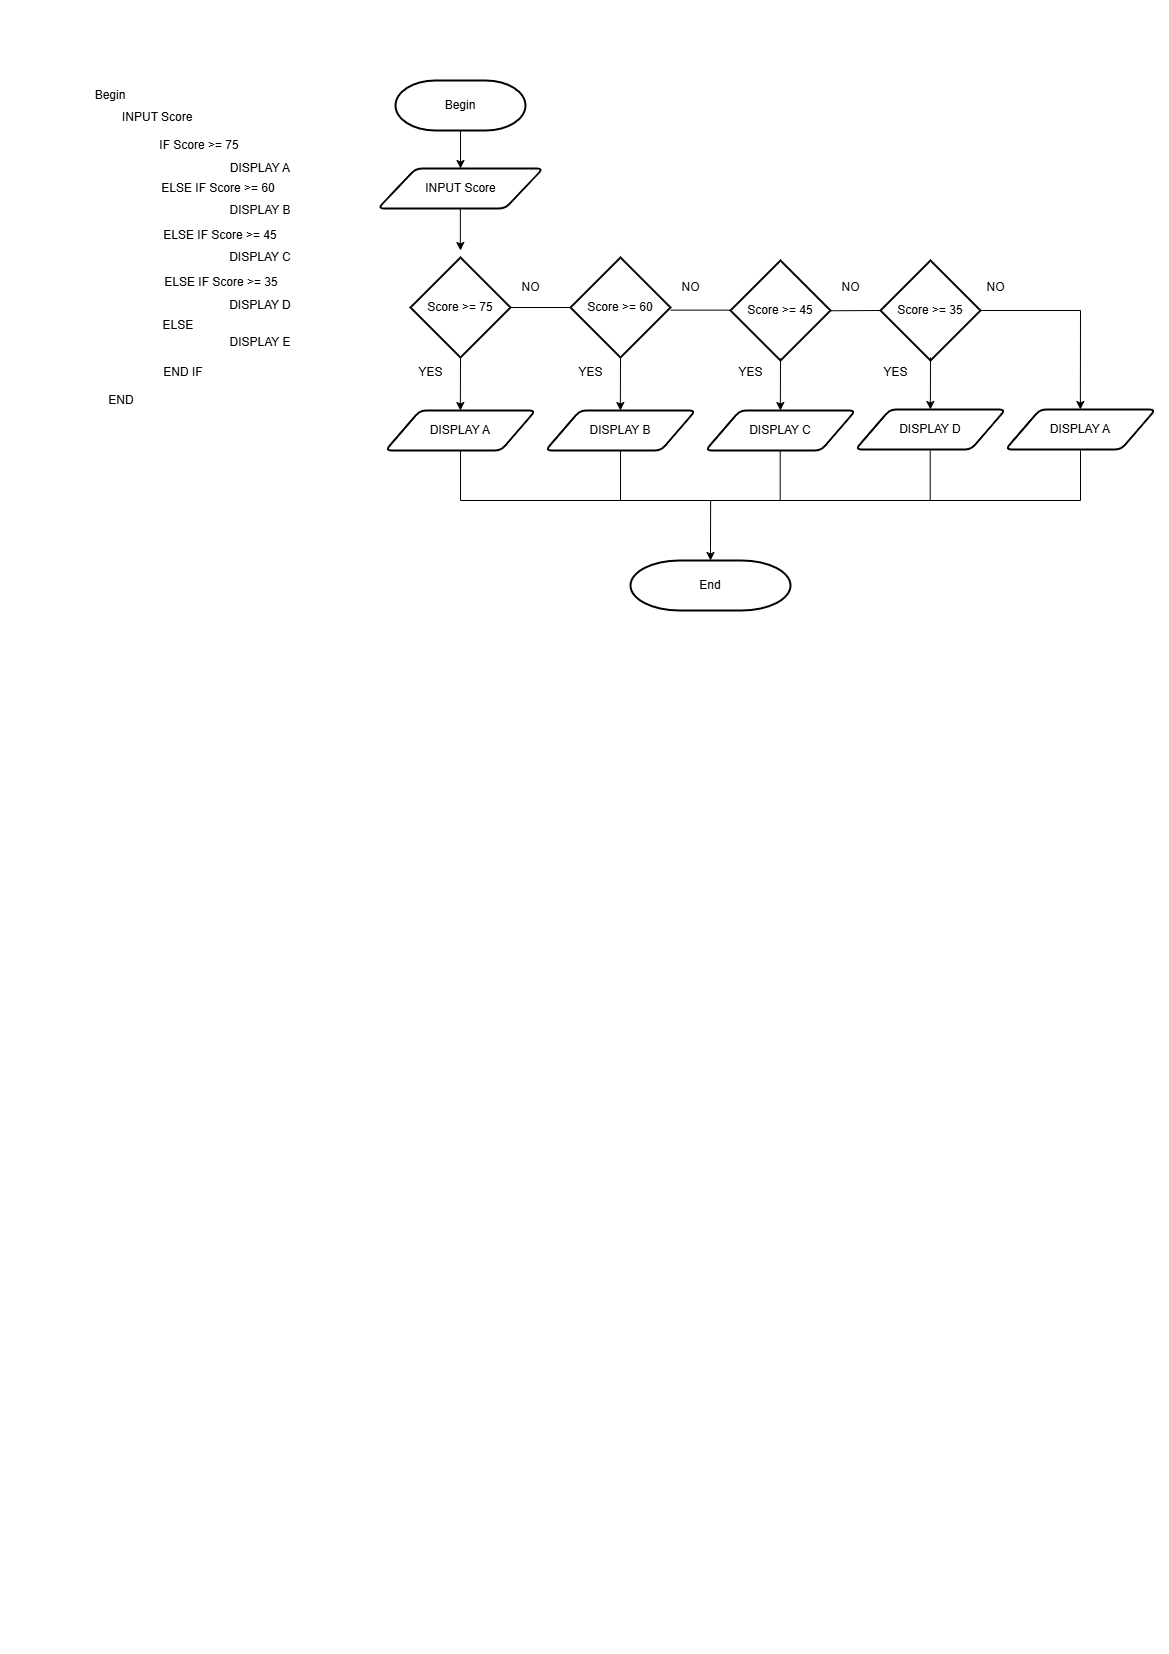

The diagram above was exported from draw.io. Its source (the exported page's mxGraphModel, read from the mxfile embedded in the PNG):
<mxGraphModel dx="1238" dy="615" grid="1" gridSize="10" guides="1" tooltips="1" connect="1" arrows="1" fold="1" page="1" pageScale="1" pageWidth="1169" pageHeight="1654" math="0" shadow="0">
  <root>
    <mxCell id="0" />
    <mxCell id="1" parent="0" />
    <mxCell id="dep554LkebU3HE4Ezk-y-1" value="Begin" style="text;html=1;align=center;verticalAlign=middle;whiteSpace=wrap;rounded=0;" vertex="1" parent="1">
      <mxGeometry x="80" y="80" width="60" height="30" as="geometry" />
    </mxCell>
    <mxCell id="dep554LkebU3HE4Ezk-y-2" value="END" style="text;html=1;align=center;verticalAlign=middle;whiteSpace=wrap;rounded=0;" vertex="1" parent="1">
      <mxGeometry x="91" y="385" width="60" height="30" as="geometry" />
    </mxCell>
    <mxCell id="dep554LkebU3HE4Ezk-y-3" value="IF Score &amp;gt;= 75" style="text;html=1;align=center;verticalAlign=middle;whiteSpace=wrap;rounded=0;" vertex="1" parent="1">
      <mxGeometry x="154" y="130" width="90" height="30" as="geometry" />
    </mxCell>
    <mxCell id="dep554LkebU3HE4Ezk-y-4" value="INPUT Score" style="text;html=1;align=left;verticalAlign=middle;whiteSpace=wrap;rounded=0;" vertex="1" parent="1">
      <mxGeometry x="120" y="102" width="200" height="30" as="geometry" />
    </mxCell>
    <mxCell id="dep554LkebU3HE4Ezk-y-5" value="DISPLAY A" style="text;html=1;align=center;verticalAlign=middle;whiteSpace=wrap;rounded=0;" vertex="1" parent="1">
      <mxGeometry x="200" y="153" width="120" height="30" as="geometry" />
    </mxCell>
    <mxCell id="dep554LkebU3HE4Ezk-y-6" value="ELSE IF Score &amp;gt;= 60" style="text;html=1;align=center;verticalAlign=middle;whiteSpace=wrap;rounded=0;" vertex="1" parent="1">
      <mxGeometry x="155.75" y="178" width="124.25" height="20" as="geometry" />
    </mxCell>
    <mxCell id="dep554LkebU3HE4Ezk-y-7" value="DISPLAY B" style="text;html=1;align=center;verticalAlign=middle;whiteSpace=wrap;rounded=0;" vertex="1" parent="1">
      <mxGeometry x="200" y="195" width="120" height="30" as="geometry" />
    </mxCell>
    <mxCell id="dep554LkebU3HE4Ezk-y-8" value="END IF" style="text;html=1;align=center;verticalAlign=middle;whiteSpace=wrap;rounded=0;" vertex="1" parent="1">
      <mxGeometry x="161.25" y="357" width="44" height="30" as="geometry" />
    </mxCell>
    <mxCell id="dep554LkebU3HE4Ezk-y-9" value="ELSE IF Score &amp;gt;= 45" style="text;html=1;align=center;verticalAlign=middle;whiteSpace=wrap;rounded=0;" vertex="1" parent="1">
      <mxGeometry x="157.8800000000001" y="225" width="124.25" height="20" as="geometry" />
    </mxCell>
    <mxCell id="dep554LkebU3HE4Ezk-y-10" value="DISPLAY C" style="text;html=1;align=center;verticalAlign=middle;whiteSpace=wrap;rounded=0;" vertex="1" parent="1">
      <mxGeometry x="200" y="242" width="120" height="30" as="geometry" />
    </mxCell>
    <mxCell id="dep554LkebU3HE4Ezk-y-11" value="ELSE IF Score &amp;gt;= 35" style="text;html=1;align=center;verticalAlign=middle;whiteSpace=wrap;rounded=0;" vertex="1" parent="1">
      <mxGeometry x="158.75" y="272" width="124.25" height="20" as="geometry" />
    </mxCell>
    <mxCell id="dep554LkebU3HE4Ezk-y-12" value="DISPLAY D" style="text;html=1;align=center;verticalAlign=middle;whiteSpace=wrap;rounded=0;" vertex="1" parent="1">
      <mxGeometry x="200" y="290" width="120" height="30" as="geometry" />
    </mxCell>
    <mxCell id="dep554LkebU3HE4Ezk-y-13" value="ELSE&amp;nbsp;" style="text;html=1;align=center;verticalAlign=middle;whiteSpace=wrap;rounded=0;" vertex="1" parent="1">
      <mxGeometry x="154" y="315" width="51.25" height="20" as="geometry" />
    </mxCell>
    <mxCell id="dep554LkebU3HE4Ezk-y-14" value="DISPLAY E" style="text;html=1;align=center;verticalAlign=middle;whiteSpace=wrap;rounded=0;" vertex="1" parent="1">
      <mxGeometry x="200" y="327" width="120" height="30" as="geometry" />
    </mxCell>
    <mxCell id="dep554LkebU3HE4Ezk-y-15" value="Begin" style="strokeWidth=2;html=1;shape=mxgraph.flowchart.terminator;whiteSpace=wrap;" vertex="1" parent="1">
      <mxGeometry x="395" y="80" width="130" height="50" as="geometry" />
    </mxCell>
    <mxCell id="dep554LkebU3HE4Ezk-y-16" value="" style="endArrow=classic;html=1;rounded=0;exitX=0.5;exitY=1;exitDx=0;exitDy=0;exitPerimeter=0;" edge="1" parent="1" source="dep554LkebU3HE4Ezk-y-15" target="dep554LkebU3HE4Ezk-y-17">
      <mxGeometry width="50" height="50" relative="1" as="geometry">
        <mxPoint x="460" y="130" as="sourcePoint" />
        <mxPoint x="460" y="210" as="targetPoint" />
      </mxGeometry>
    </mxCell>
    <mxCell id="dep554LkebU3HE4Ezk-y-17" value="INPUT Score" style="shape=parallelogram;html=1;strokeWidth=2;perimeter=parallelogramPerimeter;whiteSpace=wrap;rounded=1;arcSize=12;size=0.23;" vertex="1" parent="1">
      <mxGeometry x="377.5" y="168" width="165" height="40" as="geometry" />
    </mxCell>
    <mxCell id="dep554LkebU3HE4Ezk-y-18" value="End" style="strokeWidth=2;html=1;shape=mxgraph.flowchart.terminator;whiteSpace=wrap;" vertex="1" parent="1">
      <mxGeometry x="630" y="560" width="160" height="50" as="geometry" />
    </mxCell>
    <mxCell id="dep554LkebU3HE4Ezk-y-19" value="Score &amp;gt;= 75" style="strokeWidth=2;html=1;shape=mxgraph.flowchart.decision;whiteSpace=wrap;" vertex="1" parent="1">
      <mxGeometry x="410" y="257" width="100" height="100" as="geometry" />
    </mxCell>
    <mxCell id="dep554LkebU3HE4Ezk-y-20" value="DISPLAY A" style="shape=parallelogram;html=1;strokeWidth=2;perimeter=parallelogramPerimeter;whiteSpace=wrap;rounded=1;arcSize=12;size=0.23;" vertex="1" parent="1">
      <mxGeometry x="385" y="410" width="150" height="40" as="geometry" />
    </mxCell>
    <mxCell id="dep554LkebU3HE4Ezk-y-21" value="" style="endArrow=classic;html=1;rounded=0;entryX=0.5;entryY=0;entryDx=0;entryDy=0;" edge="1" parent="1">
      <mxGeometry width="50" height="50" relative="1" as="geometry">
        <mxPoint x="460" y="358" as="sourcePoint" />
        <mxPoint x="459.8699999999999" y="410" as="targetPoint" />
        <Array as="points">
          <mxPoint x="459.8699999999999" y="405" />
        </Array>
      </mxGeometry>
    </mxCell>
    <mxCell id="dep554LkebU3HE4Ezk-y-22" value="" style="endArrow=classic;html=1;rounded=0;exitX=0.5;exitY=1.023;exitDx=0;exitDy=0;exitPerimeter=0;" edge="1" parent="1">
      <mxGeometry width="50" height="50" relative="1" as="geometry">
        <mxPoint x="459.84000000000015" y="208.5" as="sourcePoint" />
        <mxPoint x="460" y="250" as="targetPoint" />
        <Array as="points">
          <mxPoint x="459.84000000000015" y="240.5" />
        </Array>
      </mxGeometry>
    </mxCell>
    <mxCell id="dep554LkebU3HE4Ezk-y-23" value="Score &amp;gt;= 60" style="strokeWidth=2;html=1;shape=mxgraph.flowchart.decision;whiteSpace=wrap;" vertex="1" parent="1">
      <mxGeometry x="570" y="257" width="100" height="100" as="geometry" />
    </mxCell>
    <mxCell id="dep554LkebU3HE4Ezk-y-24" value="Score &amp;gt;= 45" style="strokeWidth=2;html=1;shape=mxgraph.flowchart.decision;whiteSpace=wrap;" vertex="1" parent="1">
      <mxGeometry x="730" y="260" width="100" height="100" as="geometry" />
    </mxCell>
    <mxCell id="dep554LkebU3HE4Ezk-y-25" value="Score &amp;gt;= 35" style="strokeWidth=2;html=1;shape=mxgraph.flowchart.decision;whiteSpace=wrap;" vertex="1" parent="1">
      <mxGeometry x="880" y="260" width="100" height="100" as="geometry" />
    </mxCell>
    <mxCell id="dep554LkebU3HE4Ezk-y-26" value="DISPLAY B" style="shape=parallelogram;html=1;strokeWidth=2;perimeter=parallelogramPerimeter;whiteSpace=wrap;rounded=1;arcSize=12;size=0.23;" vertex="1" parent="1">
      <mxGeometry x="545" y="410" width="150" height="40" as="geometry" />
    </mxCell>
    <mxCell id="dep554LkebU3HE4Ezk-y-27" value="" style="endArrow=classic;html=1;rounded=0;entryX=0.5;entryY=0;entryDx=0;entryDy=0;" edge="1" parent="1">
      <mxGeometry width="50" height="50" relative="1" as="geometry">
        <mxPoint x="620" y="358" as="sourcePoint" />
        <mxPoint x="619.8699999999999" y="410" as="targetPoint" />
        <Array as="points">
          <mxPoint x="619.8699999999999" y="405" />
        </Array>
      </mxGeometry>
    </mxCell>
    <mxCell id="dep554LkebU3HE4Ezk-y-28" value="DISPLAY C" style="shape=parallelogram;html=1;strokeWidth=2;perimeter=parallelogramPerimeter;whiteSpace=wrap;rounded=1;arcSize=12;size=0.23;" vertex="1" parent="1">
      <mxGeometry x="705" y="410" width="150" height="40" as="geometry" />
    </mxCell>
    <mxCell id="dep554LkebU3HE4Ezk-y-29" value="" style="endArrow=classic;html=1;rounded=0;entryX=0.5;entryY=0;entryDx=0;entryDy=0;" edge="1" parent="1">
      <mxGeometry width="50" height="50" relative="1" as="geometry">
        <mxPoint x="780" y="358" as="sourcePoint" />
        <mxPoint x="779.8699999999999" y="410" as="targetPoint" />
        <Array as="points">
          <mxPoint x="779.8699999999999" y="405" />
        </Array>
      </mxGeometry>
    </mxCell>
    <mxCell id="dep554LkebU3HE4Ezk-y-30" value="DISPLAY D" style="shape=parallelogram;html=1;strokeWidth=2;perimeter=parallelogramPerimeter;whiteSpace=wrap;rounded=1;arcSize=12;size=0.23;" vertex="1" parent="1">
      <mxGeometry x="855" y="409" width="150" height="40" as="geometry" />
    </mxCell>
    <mxCell id="dep554LkebU3HE4Ezk-y-31" value="" style="endArrow=classic;html=1;rounded=0;entryX=0.5;entryY=0;entryDx=0;entryDy=0;" edge="1" parent="1">
      <mxGeometry width="50" height="50" relative="1" as="geometry">
        <mxPoint x="930" y="357" as="sourcePoint" />
        <mxPoint x="929.8699999999999" y="409" as="targetPoint" />
        <Array as="points">
          <mxPoint x="929.8699999999999" y="404" />
        </Array>
      </mxGeometry>
    </mxCell>
    <mxCell id="dep554LkebU3HE4Ezk-y-32" value="DISPLAY A" style="shape=parallelogram;html=1;strokeWidth=2;perimeter=parallelogramPerimeter;whiteSpace=wrap;rounded=1;arcSize=12;size=0.23;" vertex="1" parent="1">
      <mxGeometry x="1005" y="409" width="150" height="40" as="geometry" />
    </mxCell>
    <mxCell id="dep554LkebU3HE4Ezk-y-33" value="" style="endArrow=classic;html=1;rounded=0;entryX=0.5;entryY=0;entryDx=0;entryDy=0;exitX=1;exitY=0.5;exitDx=0;exitDy=0;exitPerimeter=0;" edge="1" parent="1" source="dep554LkebU3HE4Ezk-y-25">
      <mxGeometry width="50" height="50" relative="1" as="geometry">
        <mxPoint x="1080" y="357" as="sourcePoint" />
        <mxPoint x="1079.87" y="409" as="targetPoint" />
        <Array as="points">
          <mxPoint x="1080" y="310" />
          <mxPoint x="1079.87" y="404" />
        </Array>
      </mxGeometry>
    </mxCell>
    <mxCell id="dep554LkebU3HE4Ezk-y-34" value="" style="endArrow=none;html=1;rounded=0;exitX=0.5;exitY=1;exitDx=0;exitDy=0;" edge="1" parent="1" source="dep554LkebU3HE4Ezk-y-20">
      <mxGeometry width="50" height="50" relative="1" as="geometry">
        <mxPoint x="542.5" y="535" as="sourcePoint" />
        <mxPoint x="1080" y="450" as="targetPoint" />
        <Array as="points">
          <mxPoint x="460" y="500" />
          <mxPoint x="1080" y="500" />
        </Array>
      </mxGeometry>
    </mxCell>
    <mxCell id="dep554LkebU3HE4Ezk-y-35" value="" style="endArrow=none;html=1;rounded=0;" edge="1" parent="1">
      <mxGeometry width="50" height="50" relative="1" as="geometry">
        <mxPoint x="620" y="500" as="sourcePoint" />
        <mxPoint x="620" y="450" as="targetPoint" />
      </mxGeometry>
    </mxCell>
    <mxCell id="dep554LkebU3HE4Ezk-y-36" value="" style="endArrow=none;html=1;rounded=0;" edge="1" parent="1">
      <mxGeometry width="50" height="50" relative="1" as="geometry">
        <mxPoint x="779.6999999999998" y="500" as="sourcePoint" />
        <mxPoint x="779.6999999999998" y="450" as="targetPoint" />
      </mxGeometry>
    </mxCell>
    <mxCell id="dep554LkebU3HE4Ezk-y-37" value="" style="endArrow=none;html=1;rounded=0;" edge="1" parent="1">
      <mxGeometry width="50" height="50" relative="1" as="geometry">
        <mxPoint x="929.6999999999998" y="500" as="sourcePoint" />
        <mxPoint x="929.6999999999998" y="450" as="targetPoint" />
      </mxGeometry>
    </mxCell>
    <mxCell id="dep554LkebU3HE4Ezk-y-38" value="" style="endArrow=classic;html=1;rounded=0;entryX=0.5;entryY=0;entryDx=0;entryDy=0;entryPerimeter=0;" edge="1" parent="1" target="dep554LkebU3HE4Ezk-y-18">
      <mxGeometry width="50" height="50" relative="1" as="geometry">
        <mxPoint x="710.1300000000001" y="500" as="sourcePoint" />
        <mxPoint x="710" y="552" as="targetPoint" />
        <Array as="points">
          <mxPoint x="710" y="547" />
        </Array>
      </mxGeometry>
    </mxCell>
    <mxCell id="dep554LkebU3HE4Ezk-y-39" value="" style="endArrow=none;html=1;rounded=0;entryX=0;entryY=0.5;entryDx=0;entryDy=0;entryPerimeter=0;" edge="1" parent="1" target="dep554LkebU3HE4Ezk-y-23">
      <mxGeometry width="50" height="50" relative="1" as="geometry">
        <mxPoint x="510" y="307" as="sourcePoint" />
        <mxPoint x="560" y="257" as="targetPoint" />
      </mxGeometry>
    </mxCell>
    <mxCell id="dep554LkebU3HE4Ezk-y-40" value="" style="endArrow=none;html=1;rounded=0;entryX=0;entryY=0.5;entryDx=0;entryDy=0;entryPerimeter=0;" edge="1" parent="1">
      <mxGeometry width="50" height="50" relative="1" as="geometry">
        <mxPoint x="670" y="309.63" as="sourcePoint" />
        <mxPoint x="730" y="309.63" as="targetPoint" />
      </mxGeometry>
    </mxCell>
    <mxCell id="dep554LkebU3HE4Ezk-y-41" value="" style="endArrow=none;html=1;rounded=0;" edge="1" parent="1">
      <mxGeometry width="50" height="50" relative="1" as="geometry">
        <mxPoint x="830" y="310.26" as="sourcePoint" />
        <mxPoint x="880" y="310" as="targetPoint" />
      </mxGeometry>
    </mxCell>
    <mxCell id="56hDZTL_mtEwPCkrsXi7-1" value="YES" style="text;html=1;align=center;verticalAlign=middle;resizable=0;points=[];autosize=1;strokeColor=none;fillColor=none;" vertex="1" parent="1">
      <mxGeometry x="405" y="357" width="50" height="30" as="geometry" />
    </mxCell>
    <mxCell id="56hDZTL_mtEwPCkrsXi7-2" value="NO" style="text;html=1;align=center;verticalAlign=middle;resizable=0;points=[];autosize=1;strokeColor=none;fillColor=none;" vertex="1" parent="1">
      <mxGeometry x="510" y="272" width="40" height="30" as="geometry" />
    </mxCell>
    <mxCell id="56hDZTL_mtEwPCkrsXi7-3" value="YES" style="text;html=1;align=center;verticalAlign=middle;resizable=0;points=[];autosize=1;strokeColor=none;fillColor=none;" vertex="1" parent="1">
      <mxGeometry x="565" y="357" width="50" height="30" as="geometry" />
    </mxCell>
    <mxCell id="56hDZTL_mtEwPCkrsXi7-4" value="NO" style="text;html=1;align=center;verticalAlign=middle;resizable=0;points=[];autosize=1;strokeColor=none;fillColor=none;" vertex="1" parent="1">
      <mxGeometry x="670" y="272" width="40" height="30" as="geometry" />
    </mxCell>
    <mxCell id="56hDZTL_mtEwPCkrsXi7-5" value="YES" style="text;html=1;align=center;verticalAlign=middle;resizable=0;points=[];autosize=1;strokeColor=none;fillColor=none;" vertex="1" parent="1">
      <mxGeometry x="725" y="357" width="50" height="30" as="geometry" />
    </mxCell>
    <mxCell id="56hDZTL_mtEwPCkrsXi7-6" value="NO" style="text;html=1;align=center;verticalAlign=middle;resizable=0;points=[];autosize=1;strokeColor=none;fillColor=none;" vertex="1" parent="1">
      <mxGeometry x="830" y="272" width="40" height="30" as="geometry" />
    </mxCell>
    <mxCell id="56hDZTL_mtEwPCkrsXi7-7" value="YES" style="text;html=1;align=center;verticalAlign=middle;resizable=0;points=[];autosize=1;strokeColor=none;fillColor=none;" vertex="1" parent="1">
      <mxGeometry x="870" y="357" width="50" height="30" as="geometry" />
    </mxCell>
    <mxCell id="56hDZTL_mtEwPCkrsXi7-8" value="NO" style="text;html=1;align=center;verticalAlign=middle;resizable=0;points=[];autosize=1;strokeColor=none;fillColor=none;" vertex="1" parent="1">
      <mxGeometry x="975" y="272" width="40" height="30" as="geometry" />
    </mxCell>
  </root>
</mxGraphModel>